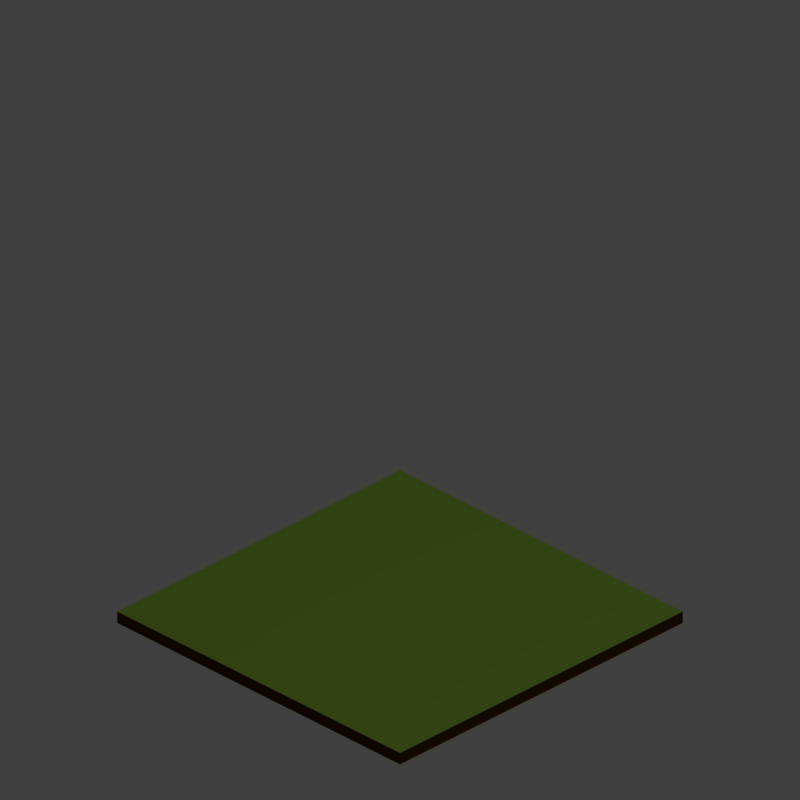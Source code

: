 # Source: meadow.blend  (saved by Blender 2.76.0; exported with 4.5.12 LTS)
import bpy
from mathutils import Matrix  # noqa: F401  (used for matrix-valued properties, if any)

bpy.ops.wm.read_factory_settings(use_empty=True)
scene = bpy.context.scene
scene.name = 'Scene'

# ---- collections
col_collection_1 = bpy.data.collections.new('Collection 1'); scene.collection.children.link(col_collection_1)
col_collection_2 = bpy.data.collections.new('Collection 2'); scene.collection.children.link(col_collection_2)

# ---- materials (node trees are filled in below, after node groups)
mat_meadowmat = bpy.data.materials.new('MeadowMat')
mat_meadowmat.alpha_threshold = 0.0
mat_meadowmat.use_transparent_shadow = False
mat_meadowmat.diffuse_color = (0.457, 0.8, 0.09697, 1.0)
mat_meadowmat.roughness = 0.5
mat_groundmat = bpy.data.materials.new('GroundMat')
mat_groundmat.alpha_threshold = 0.0
mat_groundmat.use_transparent_shadow = False
mat_groundmat.diffuse_color = (0.08001, 0.03587, 0.001476, 1.0)
mat_groundmat.roughness = 0.5

# ---- material node trees

# ---- world
world_world = bpy.data.worlds.new('World'); scene.world = world_world
world_world.color = (0.05088, 0.05088, 0.05088)
world_world.use_sun_shadow = False
world_world.sun_shadow_jitter_overblur = 0.0
world_world.cycles.sampling_method = 'MANUAL'
world_world.cycles.sample_map_resolution = 256

# ---- cameras
cam_camera = bpy.data.cameras.new('Camera')
cam_camera.type = 'ORTHO'
cam_camera.clip_end = 100.0
cam_camera.lens = 35.0
cam_camera.sensor_width = 1.0
cam_camera.sensor_height = 18.0
cam_camera.dof.focus_distance = 0.0
cam_camera.dof.aperture_fstop = 128.0

# ---- lights
light_area = bpy.data.lights.new('Area', 'AREA')
light_area.transmission_factor = 0.0
light_area.energy = 78.54
light_area.shadow_buffer_clip_start = 0.5
light_area.shadow_soft_size = 20.0
light_area.shadow_maximum_resolution = 0.006
light_area.use_absolute_resolution = True
light_area.size = 20.0
light_area.size_y = 0.1
light_area.cycles.use_multiple_importance_sampling = False

# ---- meshes
me_plane_000 = bpy.data.meshes.new('Plane.000')
me_plane_000.from_pydata([(-1.5, -1.5, 0.0), (1.5, -1.5, 0.0), (-1.5, 1.5, 0.0), (1.5, 1.5, 0.0)], [], [(2, 0, 1, 3)])
me_plane_000.materials.append(mat_meadowmat)
me_plane_000.use_remesh_preserve_volume = False
me_plane_000.use_remesh_preserve_attributes = False
me_plane_000.use_mirror_vertex_groups = False
me_plane_000.update()
me_plane_001 = bpy.data.meshes.new('Plane.001')
me_plane_001.from_pydata([(-1.5, -1.5, 0.0), (1.5, 1.5, -0.1), (1.5, -1.5, 0.0), (-1.5, 1.5, -0.1), (1.5, -1.5, -0.1), (-1.5, 1.5, 0.0), (-1.5, -1.5, -0.1), (1.5, 1.5, 0.0)], [], [(7, 2, 4, 1), (5, 7, 1, 3), (0, 5, 3, 6), (3, 1, 4, 6), (2, 0, 6, 4)])
me_plane_001.materials.append(mat_groundmat)
me_plane_001.use_remesh_preserve_volume = False
me_plane_001.use_remesh_preserve_attributes = False
me_plane_001.use_mirror_vertex_groups = False
me_plane_001.update()

# ---- objects
ob_meadow = bpy.data.objects.new('Meadow', me_plane_000)
ob_ground = bpy.data.objects.new('Ground', me_plane_001)
ob_light = bpy.data.objects.new('Light', light_area)
ob_camera = bpy.data.objects.new('Camera', cam_camera)

# ---- transforms, parenting, visibility, modifiers, constraints
ob_meadow.location = (0.0, 0.0, 0.0)
ob_meadow.lineart.crease_threshold = 0.0
_m = ob_meadow.modifiers.new('Hook-Empty', 'HOOK')
_m.matrix_inverse = ((1.0, 0.0, 0.0, 0.0), (0.0, 1.0, 0.0, 0.0), (0.0, 0.0, 0.75, 0.0), (0.0, 0.0, 0.0, 1.0))
_m = ob_meadow.modifiers.new('Collision', 'COLLISION')
ob_ground.location = (0.0, 0.0, 0.0)
ob_ground.lineart.crease_threshold = 0.0
_m = ob_ground.modifiers.new('Hook-Empty', 'HOOK')
_m.matrix_inverse = ((1.0, 0.0, 0.0, 0.0), (0.0, 1.0, 0.0, 0.0), (0.0, 0.0, 0.75, 0.0), (0.0, 0.0, 0.0, 1.0))
_m = ob_ground.modifiers.new('Collision', 'COLLISION')
ob_light.location = (10.0, 0.0, 10.0)
ob_light.rotation_euler = (0.0, 0.7854, 0.0)
ob_light.lineart.crease_threshold = 0.0
ob_camera.location = (10.0, -10.0, 10.0)
ob_camera.rotation_euler = (1.047, -1.21e-07, 0.7854)
ob_camera.lock_rotations_4d = False
ob_camera.empty_display_type = 'ARROWS'
ob_camera.color = (0.0, 0.0, 0.0, 0.0)
ob_camera.display_type = 'WIRE'
ob_camera.lineart.crease_threshold = 0.0

# ---- collection membership
col_collection_1.objects.link(ob_meadow)
col_collection_1.objects.link(ob_ground)
col_collection_2.objects.link(ob_light)
col_collection_2.objects.link(ob_camera)

# ---- scene / render settings (as saved in the file)
scene.camera = ob_camera
scene.frame_start = 1; scene.frame_end = 250; scene.frame_set(1)
scene.render.engine = 'BLENDER_EEVEE_NEXT'
scene.render.resolution_x = 256
scene.render.resolution_y = 256
scene.render.dither_intensity = 0.0
scene.render.film_transparent = True
scene.cycles.use_denoising = False
scene.cycles.samples = 10
scene.cycles.sampling_pattern = 'TABULATED_SOBOL'
scene.cycles.light_sampling_threshold = 0.0
scene.cycles.use_adaptive_sampling = False
scene.cycles.use_light_tree = False
scene.cycles.blur_glossy = 0.0
scene.cycles.pixel_filter_type = 'GAUSSIAN'
scene.cycles.sample_clamp_indirect = 0.0
scene.view_settings.view_transform = 'Standard'
bpy.context.view_layer.update()
